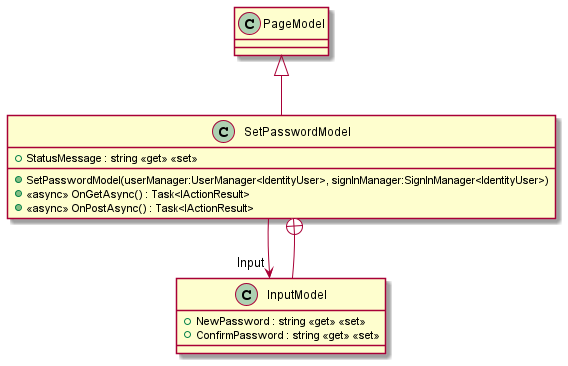

The diagram above was rendered by PlantUML. Its source (embedded in the PNG):
@startuml
class SetPasswordModel {
    + SetPasswordModel(userManager:UserManager<IdentityUser>, signInManager:SignInManager<IdentityUser>)
    + StatusMessage : string <<get>> <<set>>
    + <<async>> OnGetAsync() : Task<IActionResult>
    + <<async>> OnPostAsync() : Task<IActionResult>
}
class InputModel {
    + NewPassword : string <<get>> <<set>>
    + ConfirmPassword : string <<get>> <<set>>
}
PageModel <|-- SetPasswordModel
SetPasswordModel --> "Input" InputModel
SetPasswordModel +-- InputModel
@enduml